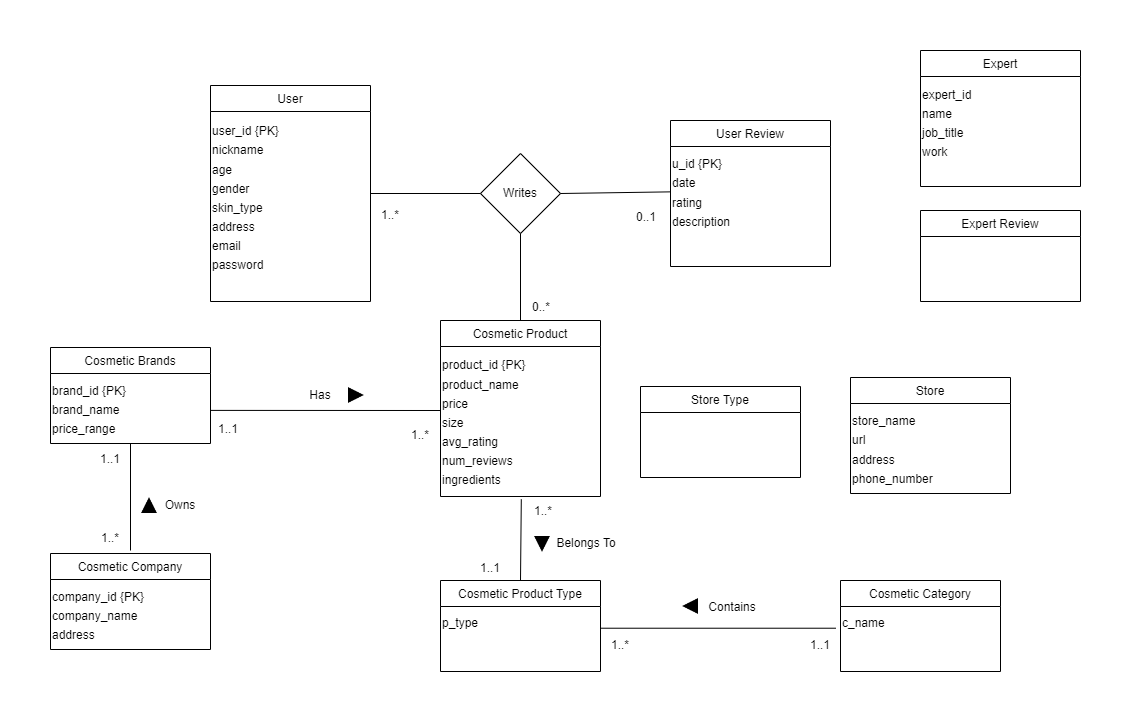

The diagram above was exported from draw.io. Its source (the exported page's mxGraphModel, read from the mxfile embedded in the PNG):
<mxGraphModel dx="2359" dy="2372" grid="1" gridSize="10" guides="1" tooltips="1" connect="1" arrows="1" fold="1" page="1" pageScale="1" pageWidth="1100" pageHeight="850" math="0" shadow="0">
  <root>
    <mxCell id="0" />
    <mxCell id="1" parent="0" />
    <mxCell id="nP9Aa1B2-7ZMqJSt1ljv-1" value="User" style="swimlane;fontStyle=0;align=center;verticalAlign=top;childLayout=stackLayout;horizontal=1;startSize=26;horizontalStack=0;resizeParent=1;resizeLast=0;collapsible=1;marginBottom=0;rounded=0;shadow=0;strokeWidth=1;" vertex="1" parent="1">
      <mxGeometry x="-910" y="-1645" width="160" height="216" as="geometry">
        <mxRectangle x="230" y="140" width="160" height="26" as="alternateBounds" />
      </mxGeometry>
    </mxCell>
    <mxCell id="nP9Aa1B2-7ZMqJSt1ljv-2" value="&lt;font style=&quot;font-size: 12px;&quot;&gt;user_id {PK}&lt;br&gt;nickname&lt;br&gt;age&lt;br&gt;gender&lt;br&gt;skin_type&lt;br&gt;address&lt;br&gt;email&lt;br&gt;password&lt;br&gt;&lt;br&gt;&lt;/font&gt;" style="text;html=1;align=left;verticalAlign=middle;resizable=0;points=[];autosize=1;strokeColor=none;fillColor=none;fontSize=16;" vertex="1" parent="nP9Aa1B2-7ZMqJSt1ljv-1">
      <mxGeometry y="26" width="160" height="190" as="geometry" />
    </mxCell>
    <mxCell id="nP9Aa1B2-7ZMqJSt1ljv-5" value="Cosmetic Product" style="swimlane;fontStyle=0;align=center;verticalAlign=top;childLayout=stackLayout;horizontal=1;startSize=26;horizontalStack=0;resizeParent=1;resizeLast=0;collapsible=1;marginBottom=0;rounded=0;shadow=0;strokeWidth=1;" vertex="1" parent="1">
      <mxGeometry x="-680" y="-1410" width="160" height="176" as="geometry">
        <mxRectangle x="230" y="140" width="160" height="26" as="alternateBounds" />
      </mxGeometry>
    </mxCell>
    <mxCell id="nP9Aa1B2-7ZMqJSt1ljv-6" value="&lt;font style=&quot;font-size: 12px;&quot;&gt;product_id {PK}&lt;br&gt;product_name&lt;br&gt;price&lt;br&gt;size&lt;br&gt;avg_rating&lt;br&gt;num_reviews&lt;br&gt;ingredients&lt;br&gt;&lt;/font&gt;" style="text;html=1;align=left;verticalAlign=middle;resizable=0;points=[];autosize=1;strokeColor=none;fillColor=none;fontSize=16;" vertex="1" parent="nP9Aa1B2-7ZMqJSt1ljv-5">
      <mxGeometry y="26" width="160" height="150" as="geometry" />
    </mxCell>
    <mxCell id="nP9Aa1B2-7ZMqJSt1ljv-7" value="Cosmetic Product Type" style="swimlane;fontStyle=0;align=center;verticalAlign=top;childLayout=stackLayout;horizontal=1;startSize=26;horizontalStack=0;resizeParent=1;resizeLast=0;collapsible=1;marginBottom=0;rounded=0;shadow=0;strokeWidth=1;" vertex="1" parent="1">
      <mxGeometry x="-680" y="-1150" width="160" height="91" as="geometry">
        <mxRectangle x="230" y="140" width="160" height="26" as="alternateBounds" />
      </mxGeometry>
    </mxCell>
    <mxCell id="nP9Aa1B2-7ZMqJSt1ljv-8" value="&lt;font style=&quot;font-size: 12px;&quot;&gt;p_type&lt;br&gt;&lt;/font&gt;" style="text;html=1;align=left;verticalAlign=middle;resizable=0;points=[];autosize=1;strokeColor=none;fillColor=none;fontSize=16;" vertex="1" parent="nP9Aa1B2-7ZMqJSt1ljv-7">
      <mxGeometry y="26" width="160" height="30" as="geometry" />
    </mxCell>
    <mxCell id="nP9Aa1B2-7ZMqJSt1ljv-9" value="Cosmetic Category" style="swimlane;fontStyle=0;align=center;verticalAlign=top;childLayout=stackLayout;horizontal=1;startSize=26;horizontalStack=0;resizeParent=1;resizeLast=0;collapsible=1;marginBottom=0;rounded=0;shadow=0;strokeWidth=1;" vertex="1" parent="1">
      <mxGeometry x="-280" y="-1150" width="160" height="91" as="geometry">
        <mxRectangle x="230" y="140" width="160" height="26" as="alternateBounds" />
      </mxGeometry>
    </mxCell>
    <mxCell id="nP9Aa1B2-7ZMqJSt1ljv-10" value="&lt;font style=&quot;font-size: 12px;&quot;&gt;c_name&lt;br&gt;&lt;/font&gt;" style="text;html=1;align=left;verticalAlign=middle;resizable=0;points=[];autosize=1;strokeColor=none;fillColor=none;fontSize=16;" vertex="1" parent="nP9Aa1B2-7ZMqJSt1ljv-9">
      <mxGeometry y="26" width="160" height="30" as="geometry" />
    </mxCell>
    <mxCell id="nP9Aa1B2-7ZMqJSt1ljv-11" value="Cosmetic Company" style="swimlane;fontStyle=0;align=center;verticalAlign=top;childLayout=stackLayout;horizontal=1;startSize=26;horizontalStack=0;resizeParent=1;resizeLast=0;collapsible=1;marginBottom=0;rounded=0;shadow=0;strokeWidth=1;" vertex="1" parent="1">
      <mxGeometry x="-1070" y="-1177" width="160" height="96" as="geometry">
        <mxRectangle x="230" y="140" width="160" height="26" as="alternateBounds" />
      </mxGeometry>
    </mxCell>
    <mxCell id="nP9Aa1B2-7ZMqJSt1ljv-12" value="&lt;font style=&quot;font-size: 12px;&quot;&gt;company_id {PK}&lt;br&gt;company_name&lt;br&gt;address&lt;br&gt;&lt;/font&gt;" style="text;html=1;align=left;verticalAlign=middle;resizable=0;points=[];autosize=1;strokeColor=none;fillColor=none;fontSize=16;" vertex="1" parent="nP9Aa1B2-7ZMqJSt1ljv-11">
      <mxGeometry y="26" width="160" height="70" as="geometry" />
    </mxCell>
    <mxCell id="nP9Aa1B2-7ZMqJSt1ljv-17" value="Store Type" style="swimlane;fontStyle=0;align=center;verticalAlign=top;childLayout=stackLayout;horizontal=1;startSize=26;horizontalStack=0;resizeParent=1;resizeLast=0;collapsible=1;marginBottom=0;rounded=0;shadow=0;strokeWidth=1;" vertex="1" parent="1">
      <mxGeometry x="-480" y="-1344" width="160" height="91" as="geometry">
        <mxRectangle x="230" y="140" width="160" height="26" as="alternateBounds" />
      </mxGeometry>
    </mxCell>
    <mxCell id="nP9Aa1B2-7ZMqJSt1ljv-18" value="&lt;font style=&quot;font-size: 12px;&quot;&gt;&lt;br&gt;&lt;/font&gt;" style="text;html=1;align=left;verticalAlign=middle;resizable=0;points=[];autosize=1;strokeColor=none;fillColor=none;fontSize=16;" vertex="1" parent="nP9Aa1B2-7ZMqJSt1ljv-17">
      <mxGeometry y="26" width="160" height="30" as="geometry" />
    </mxCell>
    <mxCell id="nP9Aa1B2-7ZMqJSt1ljv-19" value="Store" style="swimlane;fontStyle=0;align=center;verticalAlign=top;childLayout=stackLayout;horizontal=1;startSize=26;horizontalStack=0;resizeParent=1;resizeLast=0;collapsible=1;marginBottom=0;rounded=0;shadow=0;strokeWidth=1;" vertex="1" parent="1">
      <mxGeometry x="-270" y="-1353" width="160" height="116" as="geometry">
        <mxRectangle x="230" y="140" width="160" height="26" as="alternateBounds" />
      </mxGeometry>
    </mxCell>
    <mxCell id="nP9Aa1B2-7ZMqJSt1ljv-20" value="&lt;font style=&quot;font-size: 12px;&quot;&gt;store_name&lt;br&gt;url&lt;br&gt;address&lt;br&gt;phone_number&lt;br&gt;&lt;/font&gt;" style="text;html=1;align=left;verticalAlign=middle;resizable=0;points=[];autosize=1;strokeColor=none;fillColor=none;fontSize=16;" vertex="1" parent="nP9Aa1B2-7ZMqJSt1ljv-19">
      <mxGeometry y="26" width="160" height="90" as="geometry" />
    </mxCell>
    <mxCell id="nP9Aa1B2-7ZMqJSt1ljv-21" value="User Review" style="swimlane;fontStyle=0;align=center;verticalAlign=top;childLayout=stackLayout;horizontal=1;startSize=26;horizontalStack=0;resizeParent=1;resizeLast=0;collapsible=1;marginBottom=0;rounded=0;shadow=0;strokeWidth=1;" vertex="1" parent="1">
      <mxGeometry x="-450" y="-1610" width="160" height="146" as="geometry">
        <mxRectangle x="230" y="140" width="160" height="26" as="alternateBounds" />
      </mxGeometry>
    </mxCell>
    <mxCell id="nP9Aa1B2-7ZMqJSt1ljv-22" value="&lt;font style=&quot;font-size: 12px;&quot;&gt;u_id {PK}&lt;br&gt;date&lt;br&gt;rating&lt;br&gt;description&lt;br&gt;&lt;/font&gt;" style="text;html=1;align=left;verticalAlign=middle;resizable=0;points=[];autosize=1;strokeColor=none;fillColor=none;fontSize=16;" vertex="1" parent="nP9Aa1B2-7ZMqJSt1ljv-21">
      <mxGeometry y="26" width="160" height="90" as="geometry" />
    </mxCell>
    <mxCell id="nP9Aa1B2-7ZMqJSt1ljv-23" value="&lt;font style=&quot;font-size: 12px;&quot;&gt;&lt;br&gt;&lt;/font&gt;" style="text;html=1;align=left;verticalAlign=middle;resizable=0;points=[];autosize=1;strokeColor=none;fillColor=none;fontSize=16;" vertex="1" parent="nP9Aa1B2-7ZMqJSt1ljv-21">
      <mxGeometry y="116" width="160" height="30" as="geometry" />
    </mxCell>
    <mxCell id="nP9Aa1B2-7ZMqJSt1ljv-24" value="Expert Review" style="swimlane;fontStyle=0;align=center;verticalAlign=top;childLayout=stackLayout;horizontal=1;startSize=26;horizontalStack=0;resizeParent=1;resizeLast=0;collapsible=1;marginBottom=0;rounded=0;shadow=0;strokeWidth=1;" vertex="1" parent="1">
      <mxGeometry x="-200" y="-1520" width="160" height="91" as="geometry">
        <mxRectangle x="230" y="140" width="160" height="26" as="alternateBounds" />
      </mxGeometry>
    </mxCell>
    <mxCell id="nP9Aa1B2-7ZMqJSt1ljv-25" value="&lt;font style=&quot;font-size: 12px;&quot;&gt;&lt;br&gt;&lt;/font&gt;" style="text;html=1;align=left;verticalAlign=middle;resizable=0;points=[];autosize=1;strokeColor=none;fillColor=none;fontSize=16;" vertex="1" parent="nP9Aa1B2-7ZMqJSt1ljv-24">
      <mxGeometry y="26" width="160" height="30" as="geometry" />
    </mxCell>
    <mxCell id="nP9Aa1B2-7ZMqJSt1ljv-26" value="&lt;font style=&quot;font-size: 12px;&quot;&gt;&lt;br&gt;&lt;/font&gt;" style="text;html=1;align=left;verticalAlign=middle;resizable=0;points=[];autosize=1;strokeColor=none;fillColor=none;fontSize=16;" vertex="1" parent="nP9Aa1B2-7ZMqJSt1ljv-24">
      <mxGeometry y="56" width="160" height="30" as="geometry" />
    </mxCell>
    <mxCell id="nP9Aa1B2-7ZMqJSt1ljv-27" value="Expert" style="swimlane;fontStyle=0;align=center;verticalAlign=top;childLayout=stackLayout;horizontal=1;startSize=26;horizontalStack=0;resizeParent=1;resizeLast=0;collapsible=1;marginBottom=0;rounded=0;shadow=0;strokeWidth=1;" vertex="1" parent="1">
      <mxGeometry x="-200" y="-1680" width="160" height="136" as="geometry">
        <mxRectangle x="230" y="140" width="160" height="26" as="alternateBounds" />
      </mxGeometry>
    </mxCell>
    <mxCell id="nP9Aa1B2-7ZMqJSt1ljv-28" value="&lt;font style=&quot;font-size: 12px;&quot;&gt;expert_id&lt;br&gt;name&lt;br&gt;job_title&lt;br&gt;work&lt;br&gt;&lt;br&gt;&lt;/font&gt;" style="text;html=1;align=left;verticalAlign=middle;resizable=0;points=[];autosize=1;strokeColor=none;fillColor=none;fontSize=16;" vertex="1" parent="nP9Aa1B2-7ZMqJSt1ljv-27">
      <mxGeometry y="26" width="160" height="110" as="geometry" />
    </mxCell>
    <mxCell id="nP9Aa1B2-7ZMqJSt1ljv-30" value="Writes" style="rhombus;whiteSpace=wrap;html=1;" vertex="1" parent="1">
      <mxGeometry x="-640" y="-1577" width="80" height="80" as="geometry" />
    </mxCell>
    <mxCell id="nP9Aa1B2-7ZMqJSt1ljv-31" value="" style="endArrow=none;html=1;rounded=0;entryX=0;entryY=0.5;entryDx=0;entryDy=0;" edge="1" parent="1" target="nP9Aa1B2-7ZMqJSt1ljv-30">
      <mxGeometry width="50" height="50" relative="1" as="geometry">
        <mxPoint x="-750" y="-1537" as="sourcePoint" />
        <mxPoint x="-590" y="-1410" as="targetPoint" />
      </mxGeometry>
    </mxCell>
    <mxCell id="nP9Aa1B2-7ZMqJSt1ljv-32" value="" style="endArrow=none;html=1;rounded=0;entryX=1;entryY=0.5;entryDx=0;entryDy=0;exitX=0;exitY=0.504;exitDx=0;exitDy=0;exitPerimeter=0;" edge="1" parent="1" source="nP9Aa1B2-7ZMqJSt1ljv-22" target="nP9Aa1B2-7ZMqJSt1ljv-30">
      <mxGeometry width="50" height="50" relative="1" as="geometry">
        <mxPoint x="-640" y="-1360" as="sourcePoint" />
        <mxPoint x="-590" y="-1410" as="targetPoint" />
      </mxGeometry>
    </mxCell>
    <mxCell id="nP9Aa1B2-7ZMqJSt1ljv-33" value="" style="endArrow=none;html=1;rounded=0;entryX=0.5;entryY=1;entryDx=0;entryDy=0;exitX=0.5;exitY=0;exitDx=0;exitDy=0;" edge="1" parent="1" source="nP9Aa1B2-7ZMqJSt1ljv-5" target="nP9Aa1B2-7ZMqJSt1ljv-30">
      <mxGeometry width="50" height="50" relative="1" as="geometry">
        <mxPoint x="-640" y="-1360" as="sourcePoint" />
        <mxPoint x="-590" y="-1410" as="targetPoint" />
      </mxGeometry>
    </mxCell>
    <mxCell id="nP9Aa1B2-7ZMqJSt1ljv-34" value="0..1" style="text;html=1;strokeColor=none;fillColor=none;align=center;verticalAlign=middle;whiteSpace=wrap;rounded=0;" vertex="1" parent="1">
      <mxGeometry x="-504" y="-1528" width="60" height="30" as="geometry" />
    </mxCell>
    <mxCell id="nP9Aa1B2-7ZMqJSt1ljv-35" value="" style="endArrow=none;html=1;rounded=0;entryX=0.5;entryY=1;entryDx=0;entryDy=0;" edge="1" parent="1" target="nP9Aa1B2-7ZMqJSt1ljv-63">
      <mxGeometry width="50" height="50" relative="1" as="geometry">
        <mxPoint x="-990" y="-1180" as="sourcePoint" />
        <mxPoint x="-990" y="-1260" as="targetPoint" />
      </mxGeometry>
    </mxCell>
    <mxCell id="nP9Aa1B2-7ZMqJSt1ljv-36" value="Owns" style="text;html=1;strokeColor=none;fillColor=none;align=center;verticalAlign=middle;whiteSpace=wrap;rounded=0;" vertex="1" parent="1">
      <mxGeometry x="-970" y="-1240" width="60" height="30" as="geometry" />
    </mxCell>
    <mxCell id="nP9Aa1B2-7ZMqJSt1ljv-40" value="" style="endArrow=none;html=1;rounded=0;entryX=0.505;entryY=1.018;entryDx=0;entryDy=0;entryPerimeter=0;exitX=0.5;exitY=0;exitDx=0;exitDy=0;" edge="1" parent="1" source="nP9Aa1B2-7ZMqJSt1ljv-7" target="nP9Aa1B2-7ZMqJSt1ljv-6">
      <mxGeometry width="50" height="50" relative="1" as="geometry">
        <mxPoint x="-590" y="-1180" as="sourcePoint" />
        <mxPoint x="-540" y="-1230" as="targetPoint" />
      </mxGeometry>
    </mxCell>
    <mxCell id="nP9Aa1B2-7ZMqJSt1ljv-41" value="Belongs To" style="text;html=1;strokeColor=none;fillColor=none;align=center;verticalAlign=middle;whiteSpace=wrap;rounded=0;" vertex="1" parent="1">
      <mxGeometry x="-574" y="-1202" width="80" height="30" as="geometry" />
    </mxCell>
    <mxCell id="nP9Aa1B2-7ZMqJSt1ljv-44" value="" style="shape=image;html=1;verticalAlign=top;verticalLabelPosition=bottom;labelBackgroundColor=#ffffff;imageAspect=0;aspect=fixed;image=https://cdn4.iconfinder.com/data/icons/essential-app-2/16/play-music-triangle-media-128.png;fontSize=12;rotation=-90;" vertex="1" parent="1">
      <mxGeometry x="-980" y="-1235" width="18" height="18" as="geometry" />
    </mxCell>
    <mxCell id="nP9Aa1B2-7ZMqJSt1ljv-45" value="1..*" style="text;html=1;strokeColor=none;fillColor=none;align=center;verticalAlign=middle;whiteSpace=wrap;rounded=0;" vertex="1" parent="1">
      <mxGeometry x="-1040" y="-1207" width="60" height="30" as="geometry" />
    </mxCell>
    <mxCell id="nP9Aa1B2-7ZMqJSt1ljv-47" value="1..1" style="text;html=1;strokeColor=none;fillColor=none;align=center;verticalAlign=middle;whiteSpace=wrap;rounded=0;" vertex="1" parent="1">
      <mxGeometry x="-1040" y="-1286" width="60" height="30" as="geometry" />
    </mxCell>
    <mxCell id="nP9Aa1B2-7ZMqJSt1ljv-48" value="" style="shape=image;html=1;verticalAlign=top;verticalLabelPosition=bottom;labelBackgroundColor=#ffffff;imageAspect=0;aspect=fixed;image=https://cdn4.iconfinder.com/data/icons/essential-app-2/16/play-music-triangle-media-128.png;fontSize=12;rotation=90;" vertex="1" parent="1">
      <mxGeometry x="-588" y="-1195" width="18" height="18" as="geometry" />
    </mxCell>
    <mxCell id="nP9Aa1B2-7ZMqJSt1ljv-50" value="1..1" style="text;html=1;strokeColor=none;fillColor=none;align=center;verticalAlign=middle;whiteSpace=wrap;rounded=0;" vertex="1" parent="1">
      <mxGeometry x="-660" y="-1177" width="60" height="30" as="geometry" />
    </mxCell>
    <mxCell id="nP9Aa1B2-7ZMqJSt1ljv-51" value="1..*" style="text;html=1;strokeColor=none;fillColor=none;align=center;verticalAlign=middle;whiteSpace=wrap;rounded=0;" vertex="1" parent="1">
      <mxGeometry x="-607" y="-1234" width="60" height="30" as="geometry" />
    </mxCell>
    <mxCell id="nP9Aa1B2-7ZMqJSt1ljv-53" value="0..*" style="text;html=1;strokeColor=none;fillColor=none;align=center;verticalAlign=middle;whiteSpace=wrap;rounded=0;" vertex="1" parent="1">
      <mxGeometry x="-609" y="-1438" width="60" height="30" as="geometry" />
    </mxCell>
    <mxCell id="nP9Aa1B2-7ZMqJSt1ljv-57" value="1..*" style="text;html=1;strokeColor=none;fillColor=none;align=center;verticalAlign=middle;whiteSpace=wrap;rounded=0;" vertex="1" parent="1">
      <mxGeometry x="-760" y="-1530" width="60" height="30" as="geometry" />
    </mxCell>
    <mxCell id="nP9Aa1B2-7ZMqJSt1ljv-58" value="" style="endArrow=none;html=1;rounded=0;exitX=1;exitY=0.527;exitDx=0;exitDy=0;exitPerimeter=0;" edge="1" parent="1" source="nP9Aa1B2-7ZMqJSt1ljv-64">
      <mxGeometry width="50" height="50" relative="1" as="geometry">
        <mxPoint x="-910" y="-1130" as="sourcePoint" />
        <mxPoint x="-680" y="-1320" as="targetPoint" />
        <Array as="points" />
      </mxGeometry>
    </mxCell>
    <mxCell id="nP9Aa1B2-7ZMqJSt1ljv-59" value="Has" style="text;html=1;strokeColor=none;fillColor=none;align=center;verticalAlign=middle;whiteSpace=wrap;rounded=0;" vertex="1" parent="1">
      <mxGeometry x="-830" y="-1350" width="60" height="30" as="geometry" />
    </mxCell>
    <mxCell id="nP9Aa1B2-7ZMqJSt1ljv-60" value="" style="shape=image;html=1;verticalAlign=top;verticalLabelPosition=bottom;labelBackgroundColor=#ffffff;imageAspect=0;aspect=fixed;image=https://cdn4.iconfinder.com/data/icons/essential-app-2/16/play-music-triangle-media-128.png;fontSize=12;rotation=0;" vertex="1" parent="1">
      <mxGeometry x="-773" y="-1344" width="18" height="18" as="geometry" />
    </mxCell>
    <mxCell id="nP9Aa1B2-7ZMqJSt1ljv-61" value="1..*" style="text;html=1;strokeColor=none;fillColor=none;align=center;verticalAlign=middle;whiteSpace=wrap;rounded=0;" vertex="1" parent="1">
      <mxGeometry x="-730" y="-1310" width="60" height="30" as="geometry" />
    </mxCell>
    <mxCell id="nP9Aa1B2-7ZMqJSt1ljv-62" value="1..1" style="text;html=1;strokeColor=none;fillColor=none;align=center;verticalAlign=middle;whiteSpace=wrap;rounded=0;" vertex="1" parent="1">
      <mxGeometry x="-922" y="-1316" width="60" height="30" as="geometry" />
    </mxCell>
    <mxCell id="nP9Aa1B2-7ZMqJSt1ljv-63" value="Cosmetic Brands" style="swimlane;fontStyle=0;align=center;verticalAlign=top;childLayout=stackLayout;horizontal=1;startSize=26;horizontalStack=0;resizeParent=1;resizeLast=0;collapsible=1;marginBottom=0;rounded=0;shadow=0;strokeWidth=1;" vertex="1" parent="1">
      <mxGeometry x="-1070" y="-1383" width="160" height="96" as="geometry">
        <mxRectangle x="230" y="140" width="160" height="26" as="alternateBounds" />
      </mxGeometry>
    </mxCell>
    <mxCell id="nP9Aa1B2-7ZMqJSt1ljv-64" value="&lt;font style=&quot;font-size: 12px;&quot;&gt;brand_id {PK}&lt;br&gt;brand_name&lt;br&gt;price_range&lt;br&gt;&lt;/font&gt;" style="text;html=1;align=left;verticalAlign=middle;resizable=0;points=[];autosize=1;strokeColor=none;fillColor=none;fontSize=16;" vertex="1" parent="nP9Aa1B2-7ZMqJSt1ljv-63">
      <mxGeometry y="26" width="160" height="70" as="geometry" />
    </mxCell>
    <mxCell id="nP9Aa1B2-7ZMqJSt1ljv-65" value="" style="endArrow=none;html=1;rounded=0;entryX=1.005;entryY=0.724;entryDx=0;entryDy=0;exitX=-0.029;exitY=0.724;exitDx=0;exitDy=0;entryPerimeter=0;exitPerimeter=0;" edge="1" parent="1" source="nP9Aa1B2-7ZMqJSt1ljv-10" target="nP9Aa1B2-7ZMqJSt1ljv-8">
      <mxGeometry width="50" height="50" relative="1" as="geometry">
        <mxPoint x="-600" y="-1190" as="sourcePoint" />
        <mxPoint x="-550" y="-1240" as="targetPoint" />
      </mxGeometry>
    </mxCell>
    <mxCell id="nP9Aa1B2-7ZMqJSt1ljv-66" value="Contains" style="text;html=1;strokeColor=none;fillColor=none;align=center;verticalAlign=middle;whiteSpace=wrap;rounded=0;" vertex="1" parent="1">
      <mxGeometry x="-428" y="-1138" width="80" height="30" as="geometry" />
    </mxCell>
    <mxCell id="nP9Aa1B2-7ZMqJSt1ljv-67" value="" style="shape=image;html=1;verticalAlign=top;verticalLabelPosition=bottom;labelBackgroundColor=#ffffff;imageAspect=0;aspect=fixed;image=https://cdn4.iconfinder.com/data/icons/essential-app-2/16/play-music-triangle-media-128.png;fontSize=12;rotation=-180;" vertex="1" parent="1">
      <mxGeometry x="-440" y="-1134" width="18" height="18" as="geometry" />
    </mxCell>
    <mxCell id="nP9Aa1B2-7ZMqJSt1ljv-69" value="1..1" style="text;html=1;strokeColor=none;fillColor=none;align=center;verticalAlign=middle;whiteSpace=wrap;rounded=0;" vertex="1" parent="1">
      <mxGeometry x="-330" y="-1100" width="60" height="30" as="geometry" />
    </mxCell>
    <mxCell id="nP9Aa1B2-7ZMqJSt1ljv-71" value="1..*" style="text;html=1;strokeColor=none;fillColor=none;align=center;verticalAlign=middle;whiteSpace=wrap;rounded=0;" vertex="1" parent="1">
      <mxGeometry x="-530" y="-1100" width="60" height="30" as="geometry" />
    </mxCell>
  </root>
</mxGraphModel>